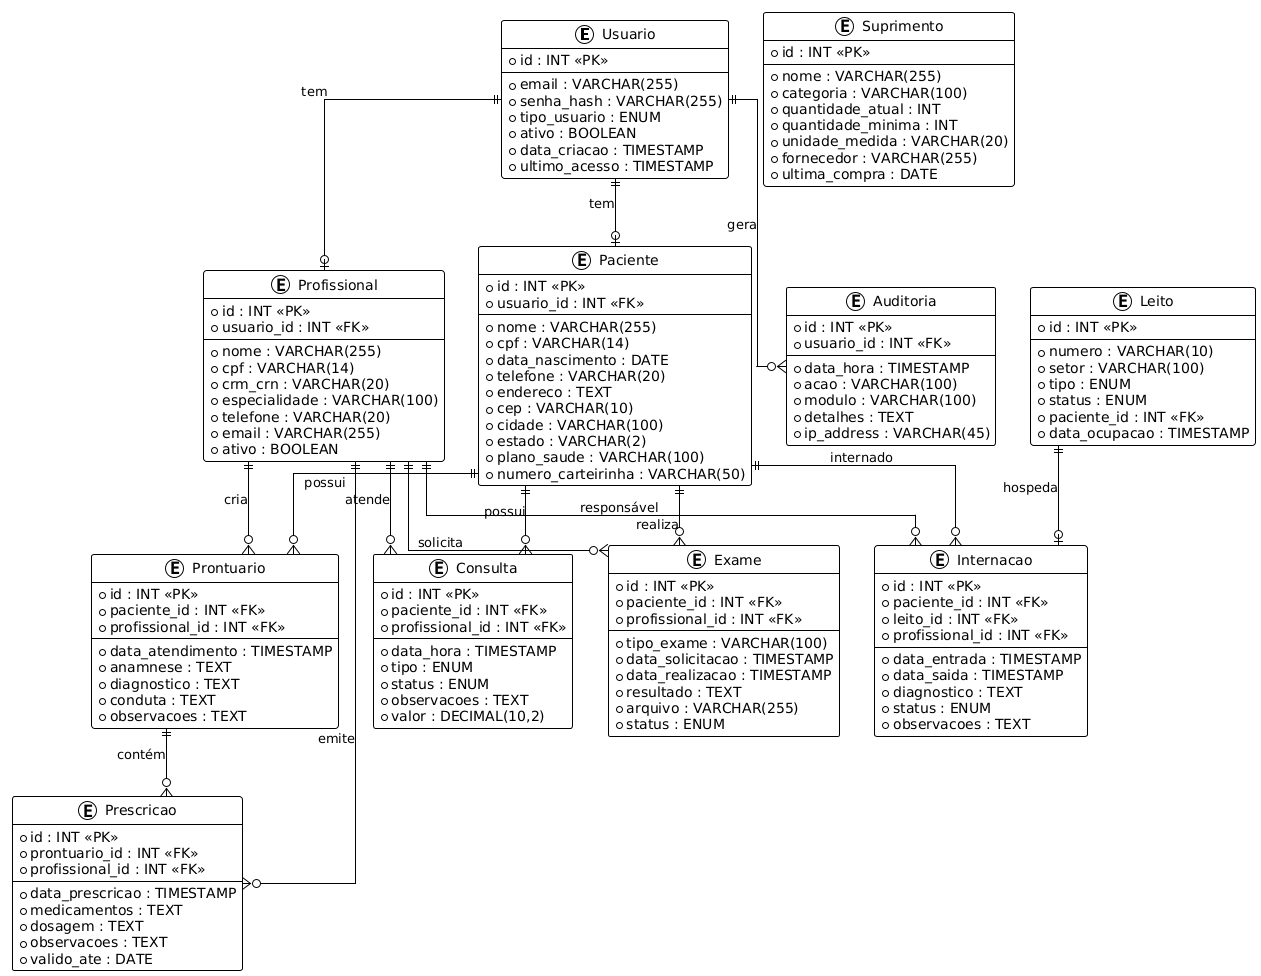

The diagram above was rendered by PlantUML. Its source (embedded in the PNG):
@startuml
!theme plain
skinparam linetype ortho

entity "Usuario" {
    * id : INT <<PK>>
    --
    * email : VARCHAR(255)
    * senha_hash : VARCHAR(255)
    * tipo_usuario : ENUM
    * ativo : BOOLEAN
    * data_criacao : TIMESTAMP
    * ultimo_acesso : TIMESTAMP
}

entity "Paciente" {
    * id : INT <<PK>>
    * usuario_id : INT <<FK>>
    --
    * nome : VARCHAR(255)
    * cpf : VARCHAR(14)
    * data_nascimento : DATE
    * telefone : VARCHAR(20)
    * endereco : TEXT
    * cep : VARCHAR(10)
    * cidade : VARCHAR(100)
    * estado : VARCHAR(2)
    * plano_saude : VARCHAR(100)
    * numero_carteirinha : VARCHAR(50)
}

entity "Profissional" {
    * id : INT <<PK>>
    * usuario_id : INT <<FK>>
    --
    * nome : VARCHAR(255)
    * cpf : VARCHAR(14)
    * crm_crn : VARCHAR(20)
    * especialidade : VARCHAR(100)
    * telefone : VARCHAR(20)
    * email : VARCHAR(255)
    * ativo : BOOLEAN
}

entity "Consulta" {
    * id : INT <<PK>>
    * paciente_id : INT <<FK>>
    * profissional_id : INT <<FK>>
    --
    * data_hora : TIMESTAMP
    * tipo : ENUM
    * status : ENUM
    * observacoes : TEXT
    * valor : DECIMAL(10,2)
}

entity "Prontuario" {
    * id : INT <<PK>>
    * paciente_id : INT <<FK>>
    * profissional_id : INT <<FK>>
    --
    * data_atendimento : TIMESTAMP
    * anamnese : TEXT
    * diagnostico : TEXT
    * conduta : TEXT
    * observacoes : TEXT
}

entity "Prescricao" {
    * id : INT <<PK>>
    * prontuario_id : INT <<FK>>
    * profissional_id : INT <<FK>>
    --
    * data_prescricao : TIMESTAMP
    * medicamentos : TEXT
    * dosagem : TEXT
    * observacoes : TEXT
    * valido_ate : DATE
}

entity "Exame" {
    * id : INT <<PK>>
    * paciente_id : INT <<FK>>
    * profissional_id : INT <<FK>>
    --
    * tipo_exame : VARCHAR(100)
    * data_solicitacao : TIMESTAMP
    * data_realizacao : TIMESTAMP
    * resultado : TEXT
    * arquivo : VARCHAR(255)
    * status : ENUM
}

entity "Leito" {
    * id : INT <<PK>>
    --
    * numero : VARCHAR(10)
    * setor : VARCHAR(100)
    * tipo : ENUM
    * status : ENUM
    * paciente_id : INT <<FK>>
    * data_ocupacao : TIMESTAMP
}

entity "Internacao" {
    * id : INT <<PK>>
    * paciente_id : INT <<FK>>
    * leito_id : INT <<FK>>
    * profissional_id : INT <<FK>>
    --
    * data_entrada : TIMESTAMP
    * data_saida : TIMESTAMP
    * diagnostico : TEXT
    * status : ENUM
    * observacoes : TEXT
}

entity "Suprimento" {
    * id : INT <<PK>>
    --
    * nome : VARCHAR(255)
    * categoria : VARCHAR(100)
    * quantidade_atual : INT
    * quantidade_minima : INT
    * unidade_medida : VARCHAR(20)
    * fornecedor : VARCHAR(255)
    * ultima_compra : DATE
}

entity "Auditoria" {
    * id : INT <<PK>>
    * usuario_id : INT <<FK>>
    --
    * data_hora : TIMESTAMP
    * acao : VARCHAR(100)
    * modulo : VARCHAR(100)
    * detalhes : TEXT
    * ip_address : VARCHAR(45)
}

' Relacionamentos
Usuario ||--o| Paciente : "tem"
Usuario ||--o| Profissional : "tem"
Paciente ||--o{ Consulta : "possui"
Profissional ||--o{ Consulta : "atende"
Paciente ||--o{ Prontuario : "possui"
Profissional ||--o{ Prontuario : "cria"
Prontuario ||--o{ Prescricao : "contém"
Profissional ||--o{ Prescricao : "emite"
Paciente ||--o{ Exame : "realiza"
Profissional ||--o{ Exame : "solicita"
Leito ||--o| Internacao : "hospeda"
Paciente ||--o{ Internacao : "internado"
Profissional ||--o{ Internacao : "responsável"
Usuario ||--o{ Auditoria : "gera"
@enduml